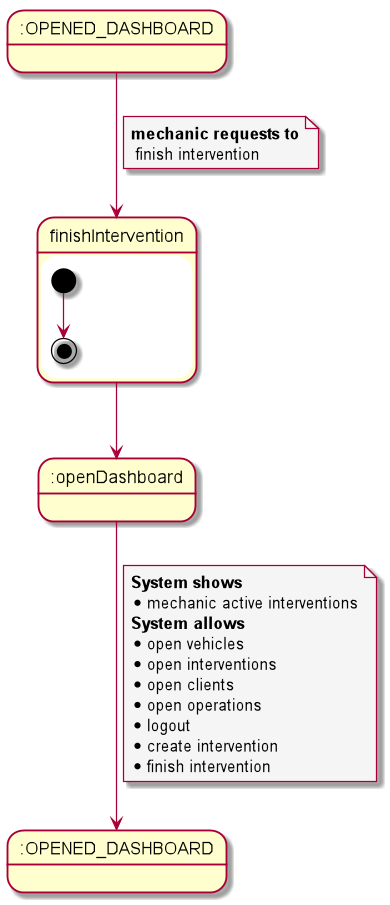

The diagram above was rendered by PlantUML. Its source (embedded in the PNG):
@startuml
skinparam {
    NoteBackgroundColor #whiteSmoke
}

state initState as ":OPENED_DASHBOARD"
state openDashboard as ":openDashboard"
state OPENED_DASHBOARD as ":OPENED_DASHBOARD"

initState --> finishIntervention
note on link
    <b>mechanic requests to</b>
     finish intervention
end note

state finishIntervention{
    [*] --> [*]
}

finishIntervention --> openDashboard

openDashboard --> OPENED_DASHBOARD
note on link
<b>System shows</b>
* mechanic active interventions
<b>System allows</b>
* open vehicles
* open interventions
* open clients
* open operations
* logout
* create intervention
* finish intervention
end note

@enduml